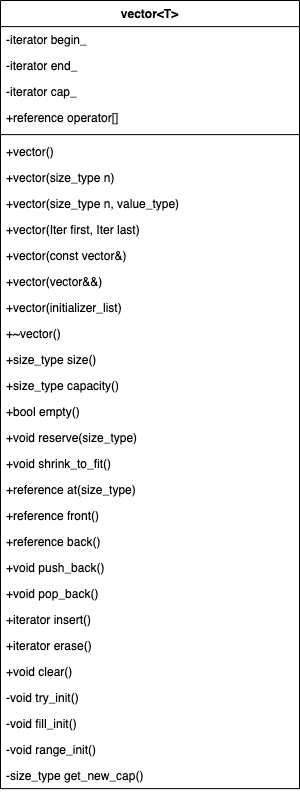

The diagram above was exported from draw.io. Its source (the exported page's mxGraphModel, read from the mxfile embedded in the PNG):
<mxGraphModel dx="1720" dy="1065" grid="1" gridSize="10" guides="1" tooltips="1" connect="1" arrows="1" fold="1" page="1" pageScale="1" pageWidth="827" pageHeight="1169" math="0" shadow="0">
  <root>
    <mxCell id="0" />
    <mxCell id="1" parent="0" />
    <mxCell id="orSn82zoypptq_LXvKSR-200" value="vector&lt;T&gt;" style="swimlane;fontStyle=1;align=center;verticalAlign=top;childLayout=stackLayout;horizontal=1;startSize=26.133333333333333;horizontalStack=0;resizeParent=1;resizeParentMax=0;resizeLast=0;collapsible=0;marginBottom=0;" vertex="1" parent="1">
      <mxGeometry x="20" y="20" width="299" height="788.1333333333333" as="geometry" />
    </mxCell>
    <mxCell id="orSn82zoypptq_LXvKSR-201" value="-iterator begin_" style="text;strokeColor=none;fillColor=none;align=left;verticalAlign=top;spacingLeft=4;spacingRight=4;overflow=hidden;rotatable=0;points=[[0,0.5],[1,0.5]];portConstraint=eastwest;" vertex="1" parent="orSn82zoypptq_LXvKSR-200">
      <mxGeometry y="26.133333333333333" width="299" height="26" as="geometry" />
    </mxCell>
    <mxCell id="orSn82zoypptq_LXvKSR-202" value="-iterator end_" style="text;strokeColor=none;fillColor=none;align=left;verticalAlign=top;spacingLeft=4;spacingRight=4;overflow=hidden;rotatable=0;points=[[0,0.5],[1,0.5]];portConstraint=eastwest;" vertex="1" parent="orSn82zoypptq_LXvKSR-200">
      <mxGeometry y="52.13333333333333" width="299" height="26" as="geometry" />
    </mxCell>
    <mxCell id="orSn82zoypptq_LXvKSR-203" value="-iterator cap_" style="text;strokeColor=none;fillColor=none;align=left;verticalAlign=top;spacingLeft=4;spacingRight=4;overflow=hidden;rotatable=0;points=[[0,0.5],[1,0.5]];portConstraint=eastwest;" vertex="1" parent="orSn82zoypptq_LXvKSR-200">
      <mxGeometry y="78.13333333333333" width="299" height="26" as="geometry" />
    </mxCell>
    <mxCell id="orSn82zoypptq_LXvKSR-204" value="+reference operator[]" style="text;strokeColor=none;fillColor=none;align=left;verticalAlign=top;spacingLeft=4;spacingRight=4;overflow=hidden;rotatable=0;points=[[0,0.5],[1,0.5]];portConstraint=eastwest;" vertex="1" parent="orSn82zoypptq_LXvKSR-200">
      <mxGeometry y="104.13333333333333" width="299" height="26" as="geometry" />
    </mxCell>
    <mxCell id="orSn82zoypptq_LXvKSR-205" style="line;strokeWidth=1;fillColor=none;align=left;verticalAlign=middle;spacingTop=-1;spacingLeft=3;spacingRight=3;rotatable=0;labelPosition=right;points=[];portConstraint=eastwest;strokeColor=inherit;" vertex="1" parent="orSn82zoypptq_LXvKSR-200">
      <mxGeometry y="130.13333333333333" width="299" height="8" as="geometry" />
    </mxCell>
    <mxCell id="orSn82zoypptq_LXvKSR-206" value="+vector()" style="text;strokeColor=none;fillColor=none;align=left;verticalAlign=top;spacingLeft=4;spacingRight=4;overflow=hidden;rotatable=0;points=[[0,0.5],[1,0.5]];portConstraint=eastwest;" vertex="1" parent="orSn82zoypptq_LXvKSR-200">
      <mxGeometry y="138.13333333333333" width="299" height="26" as="geometry" />
    </mxCell>
    <mxCell id="orSn82zoypptq_LXvKSR-207" value="+vector(size_type n)" style="text;strokeColor=none;fillColor=none;align=left;verticalAlign=top;spacingLeft=4;spacingRight=4;overflow=hidden;rotatable=0;points=[[0,0.5],[1,0.5]];portConstraint=eastwest;" vertex="1" parent="orSn82zoypptq_LXvKSR-200">
      <mxGeometry y="164.13333333333333" width="299" height="26" as="geometry" />
    </mxCell>
    <mxCell id="orSn82zoypptq_LXvKSR-208" value="+vector(size_type n, value_type)" style="text;strokeColor=none;fillColor=none;align=left;verticalAlign=top;spacingLeft=4;spacingRight=4;overflow=hidden;rotatable=0;points=[[0,0.5],[1,0.5]];portConstraint=eastwest;" vertex="1" parent="orSn82zoypptq_LXvKSR-200">
      <mxGeometry y="190.13333333333333" width="299" height="26" as="geometry" />
    </mxCell>
    <mxCell id="orSn82zoypptq_LXvKSR-209" value="+vector(Iter first, Iter last)" style="text;strokeColor=none;fillColor=none;align=left;verticalAlign=top;spacingLeft=4;spacingRight=4;overflow=hidden;rotatable=0;points=[[0,0.5],[1,0.5]];portConstraint=eastwest;" vertex="1" parent="orSn82zoypptq_LXvKSR-200">
      <mxGeometry y="216.13333333333333" width="299" height="26" as="geometry" />
    </mxCell>
    <mxCell id="orSn82zoypptq_LXvKSR-210" value="+vector(const vector&amp;)" style="text;strokeColor=none;fillColor=none;align=left;verticalAlign=top;spacingLeft=4;spacingRight=4;overflow=hidden;rotatable=0;points=[[0,0.5],[1,0.5]];portConstraint=eastwest;" vertex="1" parent="orSn82zoypptq_LXvKSR-200">
      <mxGeometry y="242.13333333333333" width="299" height="26" as="geometry" />
    </mxCell>
    <mxCell id="orSn82zoypptq_LXvKSR-211" value="+vector(vector&amp;&amp;)" style="text;strokeColor=none;fillColor=none;align=left;verticalAlign=top;spacingLeft=4;spacingRight=4;overflow=hidden;rotatable=0;points=[[0,0.5],[1,0.5]];portConstraint=eastwest;" vertex="1" parent="orSn82zoypptq_LXvKSR-200">
      <mxGeometry y="268.1333333333333" width="299" height="26" as="geometry" />
    </mxCell>
    <mxCell id="orSn82zoypptq_LXvKSR-212" value="+vector(initializer_list)" style="text;strokeColor=none;fillColor=none;align=left;verticalAlign=top;spacingLeft=4;spacingRight=4;overflow=hidden;rotatable=0;points=[[0,0.5],[1,0.5]];portConstraint=eastwest;" vertex="1" parent="orSn82zoypptq_LXvKSR-200">
      <mxGeometry y="294.1333333333333" width="299" height="26" as="geometry" />
    </mxCell>
    <mxCell id="orSn82zoypptq_LXvKSR-213" value="+~vector()" style="text;strokeColor=none;fillColor=none;align=left;verticalAlign=top;spacingLeft=4;spacingRight=4;overflow=hidden;rotatable=0;points=[[0,0.5],[1,0.5]];portConstraint=eastwest;" vertex="1" parent="orSn82zoypptq_LXvKSR-200">
      <mxGeometry y="320.1333333333333" width="299" height="26" as="geometry" />
    </mxCell>
    <mxCell id="orSn82zoypptq_LXvKSR-214" value="+size_type size()" style="text;strokeColor=none;fillColor=none;align=left;verticalAlign=top;spacingLeft=4;spacingRight=4;overflow=hidden;rotatable=0;points=[[0,0.5],[1,0.5]];portConstraint=eastwest;" vertex="1" parent="orSn82zoypptq_LXvKSR-200">
      <mxGeometry y="346.1333333333333" width="299" height="26" as="geometry" />
    </mxCell>
    <mxCell id="orSn82zoypptq_LXvKSR-215" value="+size_type capacity()" style="text;strokeColor=none;fillColor=none;align=left;verticalAlign=top;spacingLeft=4;spacingRight=4;overflow=hidden;rotatable=0;points=[[0,0.5],[1,0.5]];portConstraint=eastwest;" vertex="1" parent="orSn82zoypptq_LXvKSR-200">
      <mxGeometry y="372.1333333333333" width="299" height="26" as="geometry" />
    </mxCell>
    <mxCell id="orSn82zoypptq_LXvKSR-216" value="+bool empty()" style="text;strokeColor=none;fillColor=none;align=left;verticalAlign=top;spacingLeft=4;spacingRight=4;overflow=hidden;rotatable=0;points=[[0,0.5],[1,0.5]];portConstraint=eastwest;" vertex="1" parent="orSn82zoypptq_LXvKSR-200">
      <mxGeometry y="398.1333333333333" width="299" height="26" as="geometry" />
    </mxCell>
    <mxCell id="orSn82zoypptq_LXvKSR-217" value="+void reserve(size_type)" style="text;strokeColor=none;fillColor=none;align=left;verticalAlign=top;spacingLeft=4;spacingRight=4;overflow=hidden;rotatable=0;points=[[0,0.5],[1,0.5]];portConstraint=eastwest;" vertex="1" parent="orSn82zoypptq_LXvKSR-200">
      <mxGeometry y="424.1333333333333" width="299" height="26" as="geometry" />
    </mxCell>
    <mxCell id="orSn82zoypptq_LXvKSR-218" value="+void shrink_to_fit()" style="text;strokeColor=none;fillColor=none;align=left;verticalAlign=top;spacingLeft=4;spacingRight=4;overflow=hidden;rotatable=0;points=[[0,0.5],[1,0.5]];portConstraint=eastwest;" vertex="1" parent="orSn82zoypptq_LXvKSR-200">
      <mxGeometry y="450.1333333333333" width="299" height="26" as="geometry" />
    </mxCell>
    <mxCell id="orSn82zoypptq_LXvKSR-219" value="+reference at(size_type)" style="text;strokeColor=none;fillColor=none;align=left;verticalAlign=top;spacingLeft=4;spacingRight=4;overflow=hidden;rotatable=0;points=[[0,0.5],[1,0.5]];portConstraint=eastwest;" vertex="1" parent="orSn82zoypptq_LXvKSR-200">
      <mxGeometry y="476.1333333333333" width="299" height="26" as="geometry" />
    </mxCell>
    <mxCell id="orSn82zoypptq_LXvKSR-220" value="+reference front()" style="text;strokeColor=none;fillColor=none;align=left;verticalAlign=top;spacingLeft=4;spacingRight=4;overflow=hidden;rotatable=0;points=[[0,0.5],[1,0.5]];portConstraint=eastwest;" vertex="1" parent="orSn82zoypptq_LXvKSR-200">
      <mxGeometry y="502.1333333333333" width="299" height="26" as="geometry" />
    </mxCell>
    <mxCell id="orSn82zoypptq_LXvKSR-221" value="+reference back()" style="text;strokeColor=none;fillColor=none;align=left;verticalAlign=top;spacingLeft=4;spacingRight=4;overflow=hidden;rotatable=0;points=[[0,0.5],[1,0.5]];portConstraint=eastwest;" vertex="1" parent="orSn82zoypptq_LXvKSR-200">
      <mxGeometry y="528.1333333333333" width="299" height="26" as="geometry" />
    </mxCell>
    <mxCell id="orSn82zoypptq_LXvKSR-222" value="+void push_back()" style="text;strokeColor=none;fillColor=none;align=left;verticalAlign=top;spacingLeft=4;spacingRight=4;overflow=hidden;rotatable=0;points=[[0,0.5],[1,0.5]];portConstraint=eastwest;" vertex="1" parent="orSn82zoypptq_LXvKSR-200">
      <mxGeometry y="554.1333333333333" width="299" height="26" as="geometry" />
    </mxCell>
    <mxCell id="orSn82zoypptq_LXvKSR-223" value="+void pop_back()" style="text;strokeColor=none;fillColor=none;align=left;verticalAlign=top;spacingLeft=4;spacingRight=4;overflow=hidden;rotatable=0;points=[[0,0.5],[1,0.5]];portConstraint=eastwest;" vertex="1" parent="orSn82zoypptq_LXvKSR-200">
      <mxGeometry y="580.1333333333333" width="299" height="26" as="geometry" />
    </mxCell>
    <mxCell id="orSn82zoypptq_LXvKSR-224" value="+iterator insert()" style="text;strokeColor=none;fillColor=none;align=left;verticalAlign=top;spacingLeft=4;spacingRight=4;overflow=hidden;rotatable=0;points=[[0,0.5],[1,0.5]];portConstraint=eastwest;" vertex="1" parent="orSn82zoypptq_LXvKSR-200">
      <mxGeometry y="606.1333333333333" width="299" height="26" as="geometry" />
    </mxCell>
    <mxCell id="orSn82zoypptq_LXvKSR-225" value="+iterator erase()" style="text;strokeColor=none;fillColor=none;align=left;verticalAlign=top;spacingLeft=4;spacingRight=4;overflow=hidden;rotatable=0;points=[[0,0.5],[1,0.5]];portConstraint=eastwest;" vertex="1" parent="orSn82zoypptq_LXvKSR-200">
      <mxGeometry y="632.1333333333333" width="299" height="26" as="geometry" />
    </mxCell>
    <mxCell id="orSn82zoypptq_LXvKSR-226" value="+void clear()" style="text;strokeColor=none;fillColor=none;align=left;verticalAlign=top;spacingLeft=4;spacingRight=4;overflow=hidden;rotatable=0;points=[[0,0.5],[1,0.5]];portConstraint=eastwest;" vertex="1" parent="orSn82zoypptq_LXvKSR-200">
      <mxGeometry y="658.1333333333333" width="299" height="26" as="geometry" />
    </mxCell>
    <mxCell id="orSn82zoypptq_LXvKSR-227" value="-void try_init()" style="text;strokeColor=none;fillColor=none;align=left;verticalAlign=top;spacingLeft=4;spacingRight=4;overflow=hidden;rotatable=0;points=[[0,0.5],[1,0.5]];portConstraint=eastwest;" vertex="1" parent="orSn82zoypptq_LXvKSR-200">
      <mxGeometry y="684.1333333333333" width="299" height="26" as="geometry" />
    </mxCell>
    <mxCell id="orSn82zoypptq_LXvKSR-228" value="-void fill_init()" style="text;strokeColor=none;fillColor=none;align=left;verticalAlign=top;spacingLeft=4;spacingRight=4;overflow=hidden;rotatable=0;points=[[0,0.5],[1,0.5]];portConstraint=eastwest;" vertex="1" parent="orSn82zoypptq_LXvKSR-200">
      <mxGeometry y="710.1333333333333" width="299" height="26" as="geometry" />
    </mxCell>
    <mxCell id="orSn82zoypptq_LXvKSR-229" value="-void range_init()" style="text;strokeColor=none;fillColor=none;align=left;verticalAlign=top;spacingLeft=4;spacingRight=4;overflow=hidden;rotatable=0;points=[[0,0.5],[1,0.5]];portConstraint=eastwest;" vertex="1" parent="orSn82zoypptq_LXvKSR-200">
      <mxGeometry y="736.1333333333333" width="299" height="26" as="geometry" />
    </mxCell>
    <mxCell id="orSn82zoypptq_LXvKSR-230" value="-size_type get_new_cap()" style="text;strokeColor=none;fillColor=none;align=left;verticalAlign=top;spacingLeft=4;spacingRight=4;overflow=hidden;rotatable=0;points=[[0,0.5],[1,0.5]];portConstraint=eastwest;" vertex="1" parent="orSn82zoypptq_LXvKSR-200">
      <mxGeometry y="762.1333333333333" width="299" height="26" as="geometry" />
    </mxCell>
  </root>
</mxGraphModel>